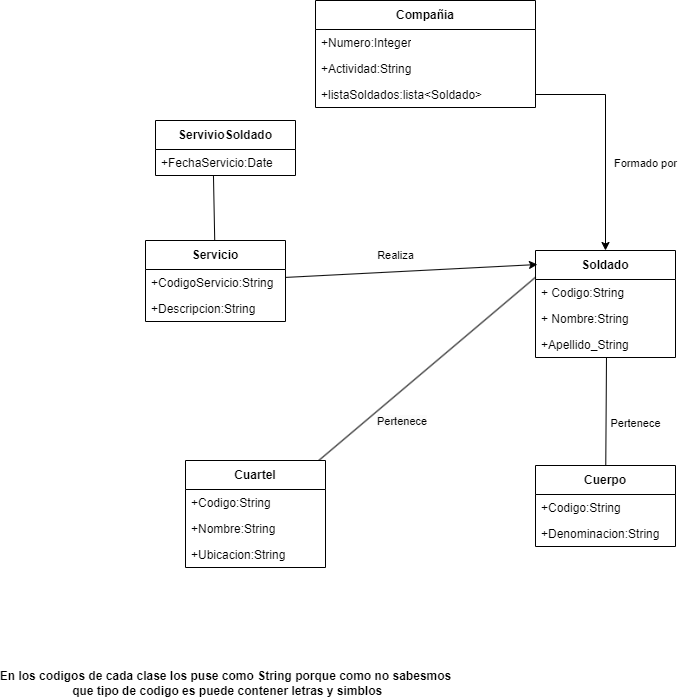

The diagram above was exported from draw.io. Its source (the exported page's mxGraphModel, read from the mxfile embedded in the PNG):
<mxGraphModel dx="1434" dy="790" grid="1" gridSize="10" guides="1" tooltips="1" connect="1" arrows="1" fold="1" page="1" pageScale="1" pageWidth="827" pageHeight="1169" background="#ffffff" math="0" shadow="0">
  <root>
    <mxCell id="0" />
    <mxCell id="1" parent="0" />
    <mxCell id="JzeB_b39KnKuN5mkn_PZ-1" value="Soldado" style="swimlane;fontStyle=1;align=center;verticalAlign=middle;childLayout=stackLayout;horizontal=1;startSize=29;horizontalStack=0;resizeParent=1;resizeParentMax=0;resizeLast=0;collapsible=0;marginBottom=0;html=1;whiteSpace=wrap;" vertex="1" parent="1">
      <mxGeometry x="610" y="370" width="140" height="107" as="geometry" />
    </mxCell>
    <mxCell id="JzeB_b39KnKuN5mkn_PZ-10" value="+ Codigo:String" style="text;strokeColor=none;fillColor=none;align=left;verticalAlign=top;spacingLeft=4;spacingRight=4;overflow=hidden;rotatable=0;points=[[0,0.5],[1,0.5]];portConstraint=eastwest;whiteSpace=wrap;html=1;" vertex="1" parent="JzeB_b39KnKuN5mkn_PZ-1">
      <mxGeometry y="29" width="140" height="26" as="geometry" />
    </mxCell>
    <mxCell id="JzeB_b39KnKuN5mkn_PZ-12" value="+ Nombre:String" style="text;strokeColor=none;fillColor=none;align=left;verticalAlign=top;spacingLeft=4;spacingRight=4;overflow=hidden;rotatable=0;points=[[0,0.5],[1,0.5]];portConstraint=eastwest;whiteSpace=wrap;html=1;" vertex="1" parent="JzeB_b39KnKuN5mkn_PZ-1">
      <mxGeometry y="55" width="140" height="26" as="geometry" />
    </mxCell>
    <mxCell id="JzeB_b39KnKuN5mkn_PZ-11" value="+Apellido_String" style="text;strokeColor=none;fillColor=none;align=left;verticalAlign=top;spacingLeft=4;spacingRight=4;overflow=hidden;rotatable=0;points=[[0,0.5],[1,0.5]];portConstraint=eastwest;whiteSpace=wrap;html=1;" vertex="1" parent="JzeB_b39KnKuN5mkn_PZ-1">
      <mxGeometry y="81" width="140" height="26" as="geometry" />
    </mxCell>
    <mxCell id="JzeB_b39KnKuN5mkn_PZ-4" value="Compañia" style="swimlane;fontStyle=1;align=center;verticalAlign=middle;childLayout=stackLayout;horizontal=1;startSize=29;horizontalStack=0;resizeParent=1;resizeParentMax=0;resizeLast=0;collapsible=0;marginBottom=0;html=1;whiteSpace=wrap;" vertex="1" parent="1">
      <mxGeometry x="390" y="120" width="220" height="107" as="geometry" />
    </mxCell>
    <mxCell id="JzeB_b39KnKuN5mkn_PZ-17" value="+Numero:Integer" style="text;strokeColor=none;fillColor=none;align=left;verticalAlign=top;spacingLeft=4;spacingRight=4;overflow=hidden;rotatable=0;points=[[0,0.5],[1,0.5]];portConstraint=eastwest;whiteSpace=wrap;html=1;" vertex="1" parent="JzeB_b39KnKuN5mkn_PZ-4">
      <mxGeometry y="29" width="220" height="26" as="geometry" />
    </mxCell>
    <mxCell id="JzeB_b39KnKuN5mkn_PZ-18" value="+Actividad:String" style="text;strokeColor=none;fillColor=none;align=left;verticalAlign=top;spacingLeft=4;spacingRight=4;overflow=hidden;rotatable=0;points=[[0,0.5],[1,0.5]];portConstraint=eastwest;whiteSpace=wrap;html=1;" vertex="1" parent="JzeB_b39KnKuN5mkn_PZ-4">
      <mxGeometry y="55" width="220" height="26" as="geometry" />
    </mxCell>
    <mxCell id="JzeB_b39KnKuN5mkn_PZ-16" value="+listaSoldados:lista&amp;lt;Soldado&amp;gt;" style="text;strokeColor=none;fillColor=none;align=left;verticalAlign=top;spacingLeft=4;spacingRight=4;overflow=hidden;rotatable=0;points=[[0,0.5],[1,0.5]];portConstraint=eastwest;whiteSpace=wrap;html=1;" vertex="1" parent="JzeB_b39KnKuN5mkn_PZ-4">
      <mxGeometry y="81" width="220" height="26" as="geometry" />
    </mxCell>
    <mxCell id="JzeB_b39KnKuN5mkn_PZ-5" value="ServivioSoldado" style="swimlane;fontStyle=1;align=center;verticalAlign=middle;childLayout=stackLayout;horizontal=1;startSize=29;horizontalStack=0;resizeParent=1;resizeParentMax=0;resizeLast=0;collapsible=0;marginBottom=0;html=1;whiteSpace=wrap;" vertex="1" parent="1">
      <mxGeometry x="230" y="240" width="140" height="55" as="geometry" />
    </mxCell>
    <mxCell id="JzeB_b39KnKuN5mkn_PZ-13" value="+FechaServicio:Date" style="text;strokeColor=none;fillColor=none;align=left;verticalAlign=top;spacingLeft=4;spacingRight=4;overflow=hidden;rotatable=0;points=[[0,0.5],[1,0.5]];portConstraint=eastwest;whiteSpace=wrap;html=1;" vertex="1" parent="JzeB_b39KnKuN5mkn_PZ-5">
      <mxGeometry y="29" width="140" height="26" as="geometry" />
    </mxCell>
    <mxCell id="JzeB_b39KnKuN5mkn_PZ-38" style="edgeStyle=none;shape=connector;rounded=0;orthogonalLoop=1;jettySize=auto;html=1;entryX=0.414;entryY=1;entryDx=0;entryDy=0;labelBackgroundColor=default;strokeColor=default;align=center;verticalAlign=middle;fontFamily=Helvetica;fontSize=11;fontColor=default;endArrow=none;endFill=0;entryPerimeter=0;" edge="1" parent="1" source="JzeB_b39KnKuN5mkn_PZ-6" target="JzeB_b39KnKuN5mkn_PZ-13">
      <mxGeometry relative="1" as="geometry" />
    </mxCell>
    <mxCell id="JzeB_b39KnKuN5mkn_PZ-6" value="Servicio" style="swimlane;fontStyle=1;align=center;verticalAlign=middle;childLayout=stackLayout;horizontal=1;startSize=29;horizontalStack=0;resizeParent=1;resizeParentMax=0;resizeLast=0;collapsible=0;marginBottom=0;html=1;whiteSpace=wrap;" vertex="1" parent="1">
      <mxGeometry x="220" y="360" width="140" height="81" as="geometry" />
    </mxCell>
    <mxCell id="JzeB_b39KnKuN5mkn_PZ-15" value="+CodigoServicio:String" style="text;strokeColor=none;fillColor=none;align=left;verticalAlign=top;spacingLeft=4;spacingRight=4;overflow=hidden;rotatable=0;points=[[0,0.5],[1,0.5]];portConstraint=eastwest;whiteSpace=wrap;html=1;" vertex="1" parent="JzeB_b39KnKuN5mkn_PZ-6">
      <mxGeometry y="29" width="140" height="26" as="geometry" />
    </mxCell>
    <mxCell id="JzeB_b39KnKuN5mkn_PZ-14" value="+Descripcion:String" style="text;strokeColor=none;fillColor=none;align=left;verticalAlign=top;spacingLeft=4;spacingRight=4;overflow=hidden;rotatable=0;points=[[0,0.5],[1,0.5]];portConstraint=eastwest;whiteSpace=wrap;html=1;" vertex="1" parent="JzeB_b39KnKuN5mkn_PZ-6">
      <mxGeometry y="55" width="140" height="26" as="geometry" />
    </mxCell>
    <mxCell id="JzeB_b39KnKuN5mkn_PZ-39" style="edgeStyle=none;shape=connector;rounded=0;orthogonalLoop=1;jettySize=auto;html=1;entryX=0;entryY=0.25;entryDx=0;entryDy=0;labelBackgroundColor=default;strokeColor=default;align=center;verticalAlign=middle;fontFamily=Helvetica;fontSize=11;fontColor=default;endArrow=none;endFill=0;" edge="1" parent="1" source="JzeB_b39KnKuN5mkn_PZ-7" target="JzeB_b39KnKuN5mkn_PZ-1">
      <mxGeometry relative="1" as="geometry" />
    </mxCell>
    <mxCell id="JzeB_b39KnKuN5mkn_PZ-7" value="Cuartel" style="swimlane;fontStyle=1;align=center;verticalAlign=middle;childLayout=stackLayout;horizontal=1;startSize=29;horizontalStack=0;resizeParent=1;resizeParentMax=0;resizeLast=0;collapsible=0;marginBottom=0;html=1;whiteSpace=wrap;" vertex="1" parent="1">
      <mxGeometry x="260" y="580" width="140" height="107" as="geometry" />
    </mxCell>
    <mxCell id="JzeB_b39KnKuN5mkn_PZ-22" value="+Codigo:String" style="text;strokeColor=none;fillColor=none;align=left;verticalAlign=top;spacingLeft=4;spacingRight=4;overflow=hidden;rotatable=0;points=[[0,0.5],[1,0.5]];portConstraint=eastwest;whiteSpace=wrap;html=1;" vertex="1" parent="JzeB_b39KnKuN5mkn_PZ-7">
      <mxGeometry y="29" width="140" height="26" as="geometry" />
    </mxCell>
    <mxCell id="JzeB_b39KnKuN5mkn_PZ-23" value="+Nombre:String" style="text;strokeColor=none;fillColor=none;align=left;verticalAlign=top;spacingLeft=4;spacingRight=4;overflow=hidden;rotatable=0;points=[[0,0.5],[1,0.5]];portConstraint=eastwest;whiteSpace=wrap;html=1;" vertex="1" parent="JzeB_b39KnKuN5mkn_PZ-7">
      <mxGeometry y="55" width="140" height="26" as="geometry" />
    </mxCell>
    <mxCell id="JzeB_b39KnKuN5mkn_PZ-21" value="+Ubicacion:String" style="text;strokeColor=none;fillColor=none;align=left;verticalAlign=top;spacingLeft=4;spacingRight=4;overflow=hidden;rotatable=0;points=[[0,0.5],[1,0.5]];portConstraint=eastwest;whiteSpace=wrap;html=1;" vertex="1" parent="JzeB_b39KnKuN5mkn_PZ-7">
      <mxGeometry y="81" width="140" height="26" as="geometry" />
    </mxCell>
    <mxCell id="JzeB_b39KnKuN5mkn_PZ-8" value="Cuerpo" style="swimlane;fontStyle=1;align=center;verticalAlign=middle;childLayout=stackLayout;horizontal=1;startSize=29;horizontalStack=0;resizeParent=1;resizeParentMax=0;resizeLast=0;collapsible=0;marginBottom=0;html=1;whiteSpace=wrap;" vertex="1" parent="1">
      <mxGeometry x="610" y="585" width="140" height="81" as="geometry" />
    </mxCell>
    <mxCell id="JzeB_b39KnKuN5mkn_PZ-20" value="+Codigo:String" style="text;strokeColor=none;fillColor=none;align=left;verticalAlign=top;spacingLeft=4;spacingRight=4;overflow=hidden;rotatable=0;points=[[0,0.5],[1,0.5]];portConstraint=eastwest;whiteSpace=wrap;html=1;" vertex="1" parent="JzeB_b39KnKuN5mkn_PZ-8">
      <mxGeometry y="29" width="140" height="26" as="geometry" />
    </mxCell>
    <mxCell id="JzeB_b39KnKuN5mkn_PZ-19" value="+Denominacion:String" style="text;strokeColor=none;fillColor=none;align=left;verticalAlign=top;spacingLeft=4;spacingRight=4;overflow=hidden;rotatable=0;points=[[0,0.5],[1,0.5]];portConstraint=eastwest;whiteSpace=wrap;html=1;" vertex="1" parent="JzeB_b39KnKuN5mkn_PZ-8">
      <mxGeometry y="55" width="140" height="26" as="geometry" />
    </mxCell>
    <mxCell id="JzeB_b39KnKuN5mkn_PZ-24" value="En los codigos de cada clase los puse como String porque como no sabesmos&lt;br&gt;&amp;nbsp;que tipo de codigo es puede contener letras y simblos" style="text;align=center;fontStyle=1;verticalAlign=middle;spacingLeft=3;spacingRight=3;strokeColor=none;rotatable=0;points=[[0,0.5],[1,0.5]];portConstraint=eastwest;html=1;" vertex="1" parent="1">
      <mxGeometry x="260" y="790" width="80" height="26" as="geometry" />
    </mxCell>
    <mxCell id="JzeB_b39KnKuN5mkn_PZ-28" style="edgeStyle=orthogonalEdgeStyle;rounded=0;orthogonalLoop=1;jettySize=auto;html=1;entryX=0.5;entryY=0;entryDx=0;entryDy=0;" edge="1" parent="1" source="JzeB_b39KnKuN5mkn_PZ-16" target="JzeB_b39KnKuN5mkn_PZ-1">
      <mxGeometry relative="1" as="geometry" />
    </mxCell>
    <mxCell id="JzeB_b39KnKuN5mkn_PZ-37" style="edgeStyle=none;shape=connector;rounded=0;orthogonalLoop=1;jettySize=auto;html=1;entryX=0.014;entryY=0.131;entryDx=0;entryDy=0;entryPerimeter=0;labelBackgroundColor=default;strokeColor=default;align=center;verticalAlign=middle;fontFamily=Helvetica;fontSize=11;fontColor=default;endArrow=classic;" edge="1" parent="1" source="JzeB_b39KnKuN5mkn_PZ-6" target="JzeB_b39KnKuN5mkn_PZ-1">
      <mxGeometry relative="1" as="geometry" />
    </mxCell>
    <mxCell id="JzeB_b39KnKuN5mkn_PZ-40" style="edgeStyle=none;shape=connector;rounded=0;orthogonalLoop=1;jettySize=auto;html=1;entryX=0.507;entryY=1;entryDx=0;entryDy=0;entryPerimeter=0;labelBackgroundColor=default;strokeColor=default;align=center;verticalAlign=middle;fontFamily=Helvetica;fontSize=11;fontColor=default;endArrow=none;endFill=0;" edge="1" parent="1" source="JzeB_b39KnKuN5mkn_PZ-8" target="JzeB_b39KnKuN5mkn_PZ-11">
      <mxGeometry relative="1" as="geometry" />
    </mxCell>
    <mxCell id="JzeB_b39KnKuN5mkn_PZ-41" value="Formado por" style="text;html=1;align=center;verticalAlign=middle;resizable=0;points=[];autosize=1;strokeColor=none;fillColor=none;fontSize=11;fontFamily=Helvetica;fontColor=default;" vertex="1" parent="1">
      <mxGeometry x="675" y="268" width="90" height="30" as="geometry" />
    </mxCell>
    <mxCell id="JzeB_b39KnKuN5mkn_PZ-42" value="Pertenece" style="text;html=1;align=center;verticalAlign=middle;resizable=0;points=[];autosize=1;strokeColor=none;fillColor=none;fontSize=11;fontFamily=Helvetica;fontColor=default;" vertex="1" parent="1">
      <mxGeometry x="675" y="528" width="70" height="30" as="geometry" />
    </mxCell>
    <mxCell id="JzeB_b39KnKuN5mkn_PZ-43" value="&lt;span style=&quot;color: rgb(0, 0, 0); font-family: Helvetica; font-size: 11px; font-style: normal; font-variant-ligatures: normal; font-variant-caps: normal; font-weight: 400; letter-spacing: normal; orphans: 2; text-align: center; text-indent: 0px; text-transform: none; widows: 2; word-spacing: 0px; -webkit-text-stroke-width: 0px; background-color: rgb(251, 251, 251); text-decoration-thickness: initial; text-decoration-style: initial; text-decoration-color: initial; float: none; display: inline !important;&quot;&gt;Pertenece&lt;/span&gt;" style="text;whiteSpace=wrap;html=1;fontSize=11;fontFamily=Helvetica;fontColor=default;" vertex="1" parent="1">
      <mxGeometry x="450" y="528" width="80" height="40" as="geometry" />
    </mxCell>
    <mxCell id="JzeB_b39KnKuN5mkn_PZ-44" value="Realiza" style="text;html=1;align=center;verticalAlign=middle;resizable=0;points=[];autosize=1;strokeColor=none;fillColor=none;fontSize=11;fontFamily=Helvetica;fontColor=default;" vertex="1" parent="1">
      <mxGeometry x="440" y="360" width="60" height="30" as="geometry" />
    </mxCell>
  </root>
</mxGraphModel>